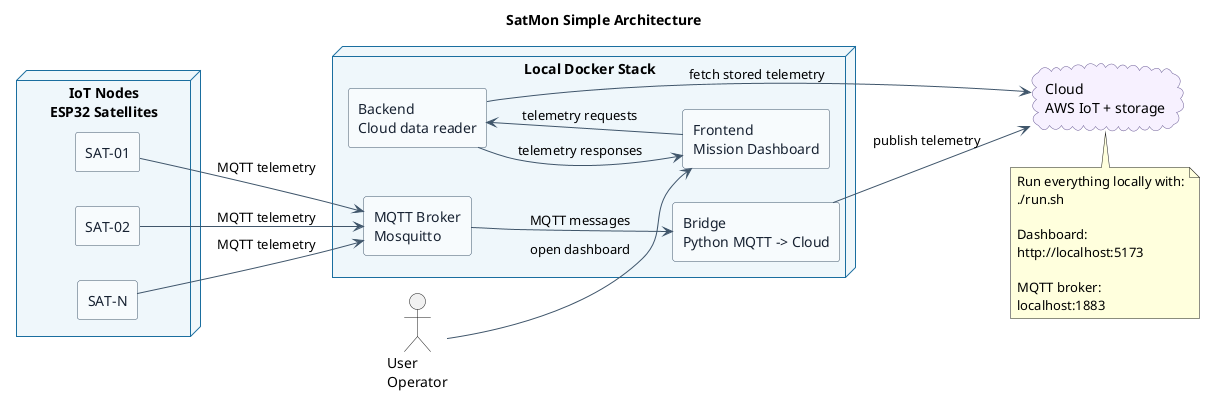

The diagram above was rendered by PlantUML. Its source (embedded in the PNG):
@startuml SatMon_Simple_Architecture

skinparam backgroundColor #FFFFFF
skinparam shadowing false
skinparam defaultFontName Arial
skinparam componentStyle rectangle
skinparam ArrowColor #40566B
skinparam rectangle {
  BorderColor #40566B
  BackgroundColor #F7FAFC
  FontColor #172232
}
skinparam node {
  BorderColor #1B6F9F
  BackgroundColor #EEF6FB
}
skinparam cloud {
  BorderColor #6B5B95
  BackgroundColor #F6F1FF
}

left to right direction

title SatMon Simple Architecture

actor "User\nOperator" as User

node "IoT Nodes\nESP32 Satellites" as IotNodes {
  rectangle "SAT-01" as Sat01
  rectangle "SAT-02" as Sat02
  rectangle "SAT-N" as SatN
}

node "Local Docker Stack" as LocalStack {
  rectangle "MQTT Broker\nMosquitto" as Broker
  rectangle "Bridge\nPython MQTT -> Cloud" as Bridge
  rectangle "Backend\nCloud data reader" as Backend
  rectangle "Frontend\nMission Dashboard" as Frontend
}

cloud "Cloud\nAWS IoT + storage" as Cloud

Sat01 --> Broker : MQTT telemetry
Sat02 --> Broker : MQTT telemetry
SatN --> Broker : MQTT telemetry
Broker --> Bridge : MQTT messages
Bridge --> Cloud : publish telemetry
User --> Frontend : open dashboard
Frontend --> Backend : telemetry requests
Backend --> Cloud : fetch stored telemetry
Backend --> Frontend : telemetry responses

note bottom
  Run everything locally with:
  ./run.sh

  Dashboard:
  http://localhost:5173

  MQTT broker:
  localhost:1883
end note

@enduml